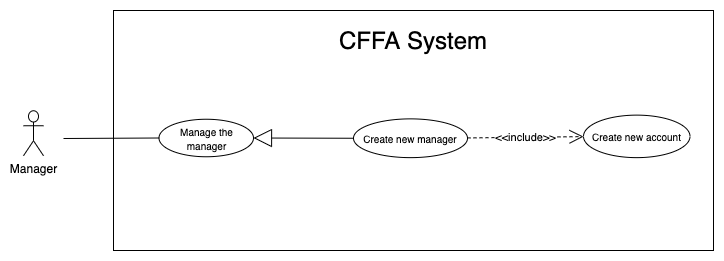

The diagram above was exported from draw.io. Its source (the exported page's mxGraphModel, read from the mxfile embedded in the PNG):
<mxGraphModel dx="946" dy="1715" grid="1" gridSize="10" guides="1" tooltips="1" connect="1" arrows="1" fold="1" page="1" pageScale="1" pageWidth="850" pageHeight="1100" math="0" shadow="0">
  <root>
    <mxCell id="b6-NkcHp2HcRBpUVyW3H-0" />
    <mxCell id="b6-NkcHp2HcRBpUVyW3H-1" parent="b6-NkcHp2HcRBpUVyW3H-0" />
    <mxCell id="b6-NkcHp2HcRBpUVyW3H-2" value="" style="rounded=0;whiteSpace=wrap;html=1;" vertex="1" parent="b6-NkcHp2HcRBpUVyW3H-1">
      <mxGeometry x="140" y="-1060" width="600" height="240" as="geometry" />
    </mxCell>
    <mxCell id="b6-NkcHp2HcRBpUVyW3H-3" value="&lt;span style=&quot;font-size: 24px&quot;&gt;CFFA System&lt;/span&gt;" style="text;html=1;strokeColor=none;fillColor=none;align=center;verticalAlign=middle;whiteSpace=wrap;rounded=0;" vertex="1" parent="b6-NkcHp2HcRBpUVyW3H-1">
      <mxGeometry x="275" y="-1040" width="330" height="20" as="geometry" />
    </mxCell>
    <mxCell id="b6-NkcHp2HcRBpUVyW3H-4" value="Manager" style="shape=umlActor;verticalLabelPosition=bottom;verticalAlign=top;html=1;outlineConnect=0;" vertex="1" parent="b6-NkcHp2HcRBpUVyW3H-1">
      <mxGeometry x="50" y="-959.75" width="20" height="45" as="geometry" />
    </mxCell>
    <mxCell id="b6-NkcHp2HcRBpUVyW3H-5" value="" style="endArrow=none;html=1;rounded=0;exitX=0;exitY=0.5;exitDx=0;exitDy=0;" edge="1" parent="b6-NkcHp2HcRBpUVyW3H-1" source="b6-NkcHp2HcRBpUVyW3H-13">
      <mxGeometry relative="1" as="geometry">
        <mxPoint x="233.31500000000005" y="-977.603" as="sourcePoint" />
        <mxPoint x="90" y="-932" as="targetPoint" />
      </mxGeometry>
    </mxCell>
    <mxCell id="b6-NkcHp2HcRBpUVyW3H-6" value="&lt;font style=&quot;font-size: 10px&quot;&gt;Create new manager&lt;br&gt;&lt;/font&gt;" style="ellipse;whiteSpace=wrap;html=1;" vertex="1" parent="b6-NkcHp2HcRBpUVyW3H-1">
      <mxGeometry x="380" y="-951.62" width="114" height="38.75" as="geometry" />
    </mxCell>
    <mxCell id="b6-NkcHp2HcRBpUVyW3H-8" value="&lt;font style=&quot;font-size: 10px&quot;&gt;Create new account&lt;br&gt;&lt;/font&gt;" style="ellipse;whiteSpace=wrap;html=1;" vertex="1" parent="b6-NkcHp2HcRBpUVyW3H-1">
      <mxGeometry x="610" y="-955.37" width="106.5" height="42.5" as="geometry" />
    </mxCell>
    <mxCell id="b6-NkcHp2HcRBpUVyW3H-9" value="&amp;lt;&amp;lt;include&amp;gt;&amp;gt;" style="endArrow=open;endSize=12;dashed=1;html=1;" edge="1" parent="b6-NkcHp2HcRBpUVyW3H-1" source="b6-NkcHp2HcRBpUVyW3H-6" target="b6-NkcHp2HcRBpUVyW3H-8">
      <mxGeometry width="160" relative="1" as="geometry">
        <mxPoint x="454" y="-598.4200000000001" as="sourcePoint" />
        <mxPoint x="614" y="-598" as="targetPoint" />
      </mxGeometry>
    </mxCell>
    <mxCell id="b6-NkcHp2HcRBpUVyW3H-13" value="&lt;font style=&quot;font-size: 10px&quot;&gt;Manage the manager&lt;br&gt;&lt;/font&gt;" style="ellipse;whiteSpace=wrap;html=1;" vertex="1" parent="b6-NkcHp2HcRBpUVyW3H-1">
      <mxGeometry x="185.5" y="-951.25" width="94.5" height="37.5" as="geometry" />
    </mxCell>
    <mxCell id="b6-NkcHp2HcRBpUVyW3H-14" value="" style="endArrow=block;endSize=16;endFill=0;html=1;exitX=0;exitY=0.5;exitDx=0;exitDy=0;entryX=1;entryY=0.5;entryDx=0;entryDy=0;" edge="1" parent="b6-NkcHp2HcRBpUVyW3H-1" source="b6-NkcHp2HcRBpUVyW3H-6" target="b6-NkcHp2HcRBpUVyW3H-13">
      <mxGeometry width="160" relative="1" as="geometry">
        <mxPoint x="400" y="-969.75" as="sourcePoint" />
        <mxPoint x="300" y="-969.75" as="targetPoint" />
      </mxGeometry>
    </mxCell>
  </root>
</mxGraphModel>